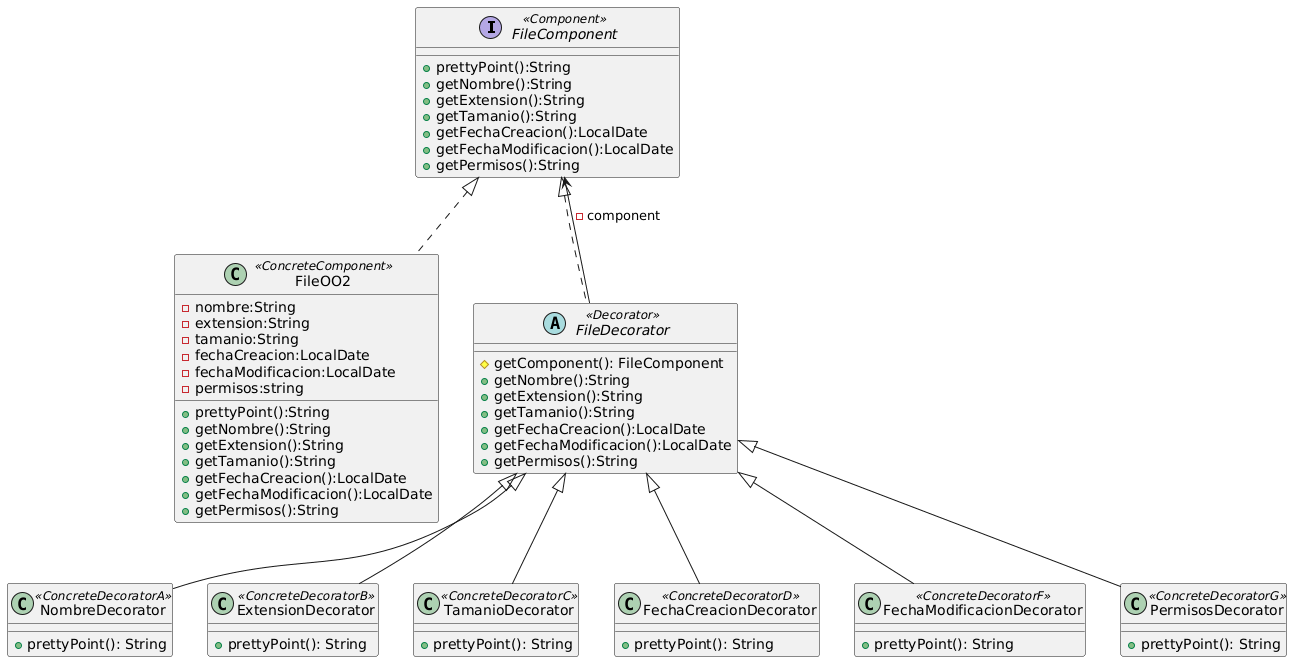

The diagram above was rendered by PlantUML. Its source (embedded in the PNG):
@startuml
interface FileComponent <<Component>> {
+prettyPoint():String
+getNombre():String
+getExtension():String
+getTamanio():String
+getFechaCreacion():LocalDate
+getFechaModificacion():LocalDate
+getPermisos():String
}
FileComponent <|.. FileOO2
FileComponent <|.. FileDecorator

class FileOO2 <<ConcreteComponent>>{
-nombre:String
-extension:String
-tamanio:String
-fechaCreacion:LocalDate
-fechaModificacion:LocalDate
-permisos:string
+prettyPoint():String
+getNombre():String
+getExtension():String
+getTamanio():String
+getFechaCreacion():LocalDate
+getFechaModificacion():LocalDate
+getPermisos():String
}

abstract class FileDecorator <<Decorator>> {
#getComponent(): FileComponent
+getNombre():String
+getExtension():String
+getTamanio():String
+getFechaCreacion():LocalDate
+getFechaModificacion():LocalDate
+getPermisos():String
}
FileDecorator --> FileComponent: -component

class NombreDecorator <<ConcreteDecoratorA>> {
+prettyPoint(): String
}

class ExtensionDecorator <<ConcreteDecoratorB>> {
+prettyPoint(): String
}

class TamanioDecorator <<ConcreteDecoratorC>> {
+prettyPoint(): String
}

class FechaCreacionDecorator <<ConcreteDecoratorD>> {
+prettyPoint(): String
}

class FechaModificacionDecorator <<ConcreteDecoratorF>>{
+prettyPoint(): String
}

class PermisosDecorator <<ConcreteDecoratorG>> {
+prettyPoint(): String
}

FileDecorator <|-- NombreDecorator
FileDecorator <|-- ExtensionDecorator
FileDecorator <|-- TamanioDecorator
FileDecorator <|-- FechaCreacionDecorator
FileDecorator <|-- FechaModificacionDecorator
FileDecorator <|-- PermisosDecorator
@enduml